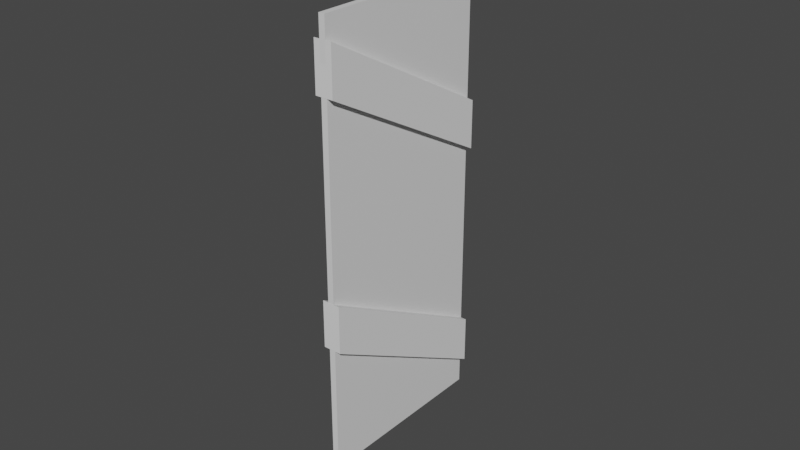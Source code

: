 # Source: Barrier.blend  (saved by Blender 2.93.21; exported with 4.5.12 LTS)
import bpy
from mathutils import Matrix  # noqa: F401  (used for matrix-valued properties, if any)

bpy.ops.wm.read_factory_settings(use_empty=True)
scene = bpy.context.scene
scene.name = 'Scene'

# ---- collections
col_collection = bpy.data.collections.new('Collection'); scene.collection.children.link(col_collection)

# ---- materials (node trees are filled in below, after node groups)
mat_material = bpy.data.materials.new('Material')
mat_material.alpha_threshold = 0.0
mat_material.use_transparent_shadow = False
mat_material.line_color = (0.0, 0.0, 0.0, 1.0)

# ---- material node trees
mat_material.use_nodes = True; mat_material.node_tree.nodes.clear()
_N = mat_material.node_tree.nodes; _L = mat_material.node_tree.links
n0 = _N.new('ShaderNodeOutputMaterial'); n0.name = 'Material Output'; n0.location = (300, 300)
n1 = _N.new('ShaderNodeBsdfPrincipled'); n1.name = 'Principled BSDF'; n1.location = (10, 300)
n1.distribution = 'GGX'
n1.subsurface_method = 'BURLEY'
n1.inputs[2].default_value = 0.4
n1.inputs[3].default_value = 1.45
n1.inputs[27].default_value = (0.0, 0.0, 0.0, 1.0)
n1.inputs[28].default_value = 1.0
_L.new(n1.outputs[0], n0.inputs[0])
n0.is_active_output = True

# ---- world
world_world = bpy.data.worlds.new('World'); scene.world = world_world
world_world.use_nodes = True; world_world.node_tree.nodes.clear()
_N = world_world.node_tree.nodes; _L = world_world.node_tree.links
n0 = _N.new('ShaderNodeOutputWorld'); n0.name = 'World Output'; n0.location = (300, 300)
n1 = _N.new('ShaderNodeBackground'); n1.name = 'Background'; n1.location = (10, 300)
n1.inputs[0].default_value = (0.05088, 0.05088, 0.05088, 1.0)
_L.new(n1.outputs[0], n0.inputs[0])
n0.is_active_output = True
world_world.color = (0.05088, 0.05088, 0.05088)
world_world.use_sun_shadow = False
world_world.sun_shadow_jitter_overblur = 0.0

# ---- meshes
me_cube = bpy.data.meshes.new('Cube')
me_cube.from_pydata([(1.0, 1.0, 1.0), (1.0, 1.0, -1.0), (1.0, -1.0, 1.0), (1.0, -1.0, -1.0), (-1.0, 1.0, 1.0), (-1.0, 1.0, -1.0), (-1.0, -1.0, 1.0), (-1.0, -1.0, -1.0)], [], [(0, 4, 6, 2), (3, 2, 6, 7), (7, 6, 4, 5), (5, 1, 3, 7), (1, 0, 2, 3), (5, 4, 0, 1)])
_uv = me_cube.uv_layers.new(name='UVMap')
_uv.uv.foreach_set('vector', [0.6666, -0.0001966, 0.9998, 0.0, 0.9998, 0.25, 0.6666, 0.2498, 0.3334, 0.2498, 0.6666, 0.2498, 0.6666, 0.5, 0.3334, 0.5, 0.3334, 0.0, 0.6666, 0.0, 0.6666, 0.25, 0.3334, 0.25, 0.0001721, 0.0, 0.3334, -0.0001966, 0.3334, 0.2498, 0.0001721, 0.25, 0.3334, -0.0001966, 0.6666, -0.0001966, 0.6666, 0.2498, 0.3334, 0.2498, 0.3334, 0.25, 0.6666, 0.25, 0.6666, -0.0001966, 0.3334, -0.0001966])
me_cube.materials.append(mat_material)
me_cube.use_remesh_preserve_volume = False
me_cube.use_remesh_preserve_attributes = False
me_cube.use_mirror_vertex_groups = False
me_cube.update()
me_cube_001 = bpy.data.meshes.new('Cube.001')
me_cube_001.from_pydata([(1.0, 0.9347, 1.083), (1.0, 1.194, -0.3681), (1.0, -1.251, 0.6887), (1.0, -0.9923, -0.7628), (-1.0, 0.9347, 1.083), (-1.0, 1.194, -0.3681), (-1.0, -1.251, 0.6887), (-1.0, -0.9923, -0.7628), (1.0, 2.212, -6.062), (1.0, 2.471, -7.513), (1.0, 0.02548, -6.456), (1.0, 0.2846, -7.908), (-1.0, 2.212, -6.062), (-1.0, 2.471, -7.513), (-1.0, 0.02548, -6.456), (-1.0, 0.2846, -7.908)], [], [(5, 1, 3, 7), (5, 4, 0, 1), (7, 6, 4, 5), (3, 2, 6, 7), (0, 4, 6, 2), (1, 0, 2, 3), (11, 10, 14, 15), (12, 8, 9, 13), (11, 9, 8, 10), (14, 12, 13, 15), (15, 13, 9, 11), (10, 8, 12, 14)])
_uv = me_cube_001.uv_layers.new(name='UVMap')
_uv.uv.foreach_set('vector', [0.125, 0.5, 0.375, 0.5, 0.375, 0.75, 0.125, 0.75, 0.375, 0.25, 0.625, 0.25, 0.625, 0.5, 0.375, 0.5, 0.375, 0.0, 0.625, 0.0, 0.625, 0.25, 0.375, 0.25, 0.375, 0.75, 0.625, 0.75, 0.625, 1.0, 0.375, 1.0, 0.625, 0.5, 0.875, 0.5, 0.875, 0.75, 0.625, 0.75, 0.375, 0.5, 0.625, 0.5, 0.625, 0.75, 0.375, 0.75, 0.0, 0.0, 0.0, 0.0, 0.0, 0.0, 0.0, 0.0, 0.0, 0.0, 0.0, 0.0, 0.0, 0.0, 0.0, 0.0, 0.0, 0.0, 0.0, 0.0, 0.0, 0.0, 0.0, 0.0, 0.0, 0.0, 0.0, 0.0, 0.0, 0.0, 0.0, 0.0, 0.0, 0.0, 0.0, 0.0, 0.0, 0.0, 0.0, 0.0, 0.0, 0.0, 0.0, 0.0, 0.0, 0.0, 0.0, 0.0])
me_cube_001.use_remesh_fix_poles = True
me_cube_001.use_remesh_preserve_attributes = False
me_cube_001.update()

# ---- objects
ob_cube = bpy.data.objects.new('Cube', me_cube)
ob_cube_001 = bpy.data.objects.new('Cube.001', me_cube_001)

# ---- transforms, parenting, visibility, modifiers, constraints
ob_cube.location = (0.0, 0.0, 0.0)
ob_cube.rotation_euler = (1.571, 0.0, 0.0)
ob_cube.scale = (0.1, 7.0, 3.0)
ob_cube.lock_rotations_4d = False
ob_cube.empty_display_type = 'ARROWS'
ob_cube.lineart.crease_threshold = 0.0
ob_cube_001.location = (0.0, 0.0, 3.756)
ob_cube_001.rotation_euler = (-0.5514, -0.0, 0.0)
ob_cube_001.scale = (0.2931, 3.123, 0.9077)

# ---- collection membership
col_collection.objects.link(ob_cube)
col_collection.objects.link(ob_cube_001)

# ---- scene / render settings (as saved in the file)
scene.frame_start = 1; scene.frame_end = 250; scene.frame_set(1)
scene.render.engine = 'BLENDER_EEVEE_NEXT'
scene.cycles.use_denoising = False
scene.cycles.samples = 128
scene.cycles.sampling_pattern = 'TABULATED_SOBOL'
scene.cycles.use_adaptive_sampling = False
scene.cycles.use_light_tree = False
scene.view_settings.view_transform = 'Filmic'
bpy.context.view_layer.update()

# ---- added for rendering (the .blend has no active camera and no usable light): camera, sun
cam_auto = bpy.data.cameras.new('AutoCamera')
cam_auto.lens = 50.0
cam_auto.sensor_width = 36.0
cam_auto.clip_end = 1000.0
ob_auto_camera = bpy.data.objects.new('AutoCamera', cam_auto)
scene.collection.objects.link(ob_auto_camera)
ob_auto_camera.location = (18.444, -22.1329, 14.7552)
ob_auto_camera.rotation_euler = (1.09748, -7.21219e-08, 0.694738)
scene.camera = ob_auto_camera
light_auto_sun = bpy.data.lights.new('AutoSun', 'SUN')
light_auto_sun.energy = 3.0
light_auto_sun.angle = 0.0523599
ob_auto_sun = bpy.data.objects.new('AutoSun', light_auto_sun)
scene.collection.objects.link(ob_auto_sun)
ob_auto_sun.rotation_euler = (0.872665, 0.174533, 0.523599)
bpy.context.view_layer.update()
